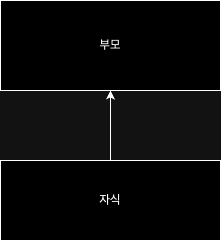

The diagram above was exported from draw.io. Its source (the exported page's mxGraphModel, read from the mxfile embedded in the PNG):
<mxGraphModel dx="954" dy="532" grid="1" gridSize="10" guides="1" tooltips="1" connect="1" arrows="1" fold="1" page="1" pageScale="1" pageWidth="827" pageHeight="1169" math="0" shadow="0">
  <root>
    <mxCell id="0" />
    <mxCell id="1" parent="0" />
    <mxCell id="TLlqvZ3SK51LQxpcoBi0-1" value="부모" style="rounded=0;whiteSpace=wrap;html=1;" parent="1" vertex="1">
      <mxGeometry x="260" y="220" width="220" height="90" as="geometry" />
    </mxCell>
    <mxCell id="TLlqvZ3SK51LQxpcoBi0-3" style="edgeStyle=orthogonalEdgeStyle;rounded=0;orthogonalLoop=1;jettySize=auto;html=1;entryX=0.5;entryY=1;entryDx=0;entryDy=0;" parent="1" source="TLlqvZ3SK51LQxpcoBi0-2" target="TLlqvZ3SK51LQxpcoBi0-1" edge="1">
      <mxGeometry relative="1" as="geometry" />
    </mxCell>
    <mxCell id="TLlqvZ3SK51LQxpcoBi0-2" value="자식" style="rounded=0;whiteSpace=wrap;html=1;" parent="1" vertex="1">
      <mxGeometry x="260" y="380" width="220" height="80" as="geometry" />
    </mxCell>
  </root>
</mxGraphModel>